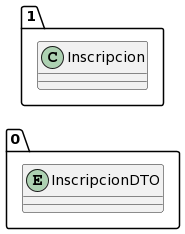

The diagram above was rendered by PlantUML. Its source (embedded in the PNG):
@startuml
allow_mixing
left to right direction
package "0"{
entity InscripcionDTO

}
package "1"{
class Inscripcion
}
@enduml